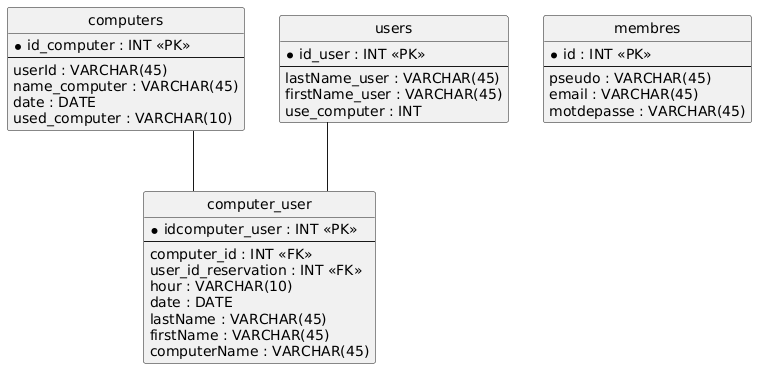

The diagram above was rendered by PlantUML. Its source (embedded in the PNG):
@startuml
hide circle
skinparam linetype ortho

entity "computer_user" as computer_user {
  * idcomputer_user : INT <<PK>>
  --
  computer_id : INT <<FK>>
  user_id_reservation : INT <<FK>>
  hour : VARCHAR(10)
  date : DATE
  lastName : VARCHAR(45)
  firstName : VARCHAR(45)
  computerName : VARCHAR(45)
}

entity "computers" as computers {
  * id_computer : INT <<PK>>
  --
  userId : VARCHAR(45)
  name_computer : VARCHAR(45)
  date : DATE
  used_computer : VARCHAR(10)
}

entity "membres" as membres {
  * id : INT <<PK>>
  --
  pseudo : VARCHAR(45)
  email : VARCHAR(45)
  motdepasse : VARCHAR(45)
}

entity "users" as users {
  * id_user : INT <<PK>>
  --
  lastName_user : VARCHAR(45)
  firstName_user : VARCHAR(45)
  use_computer : INT
}

computers -- computer_user
users -- computer_user
@enduml